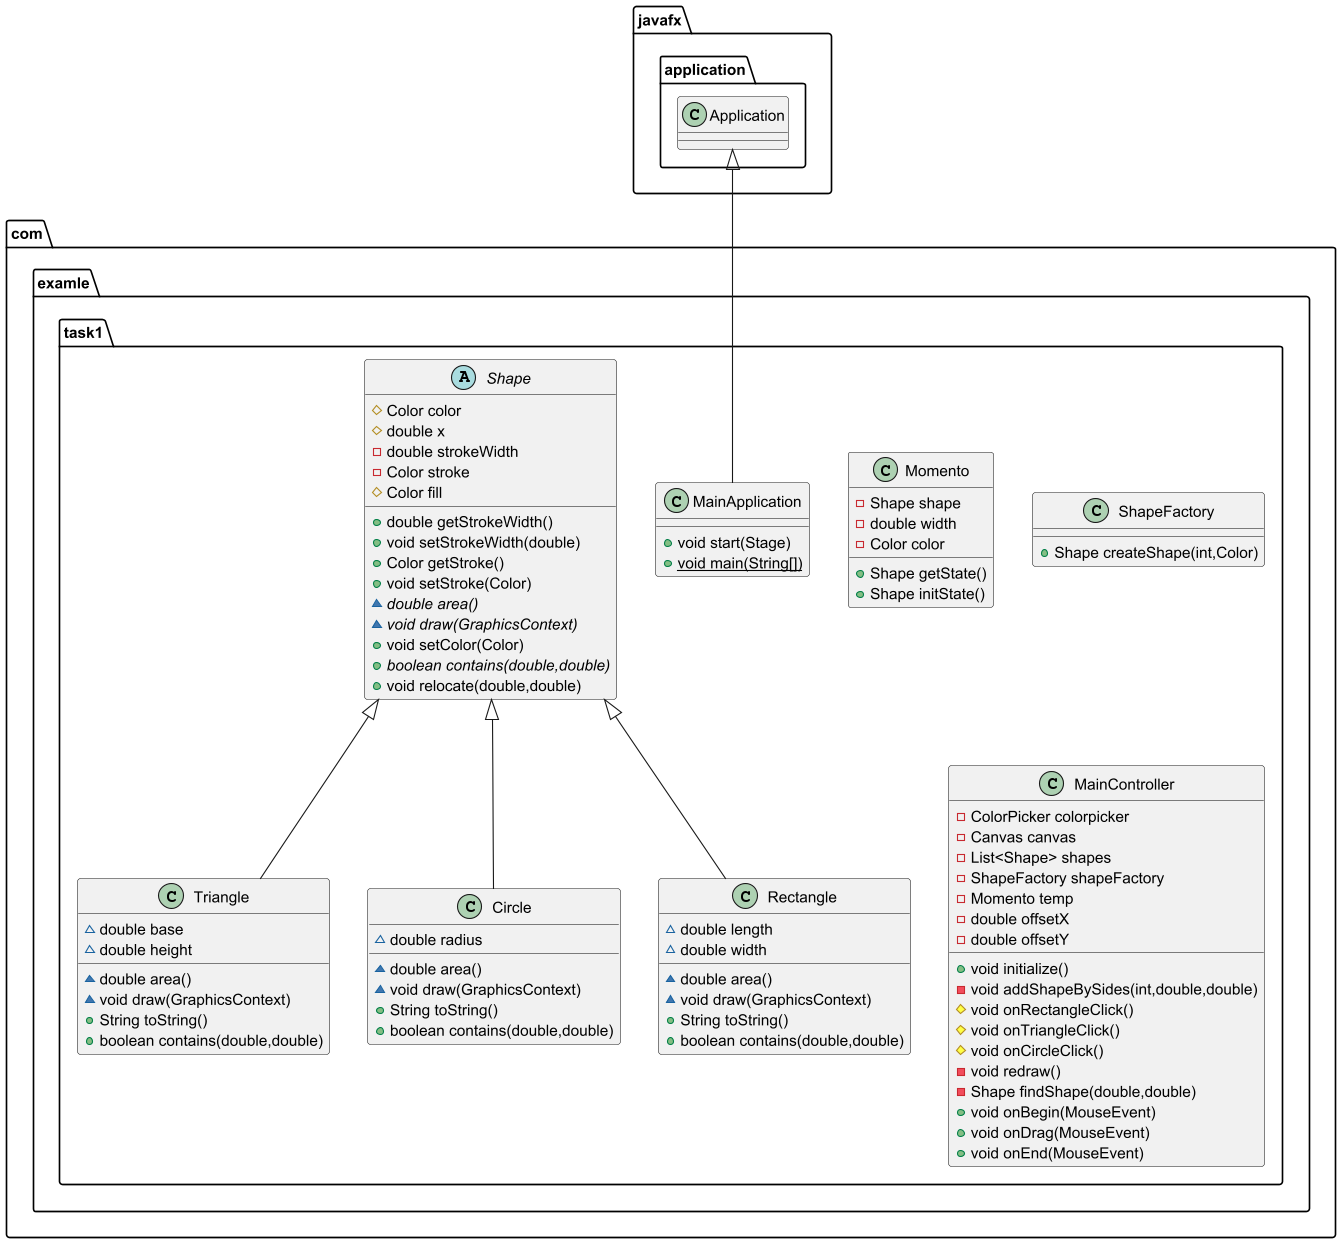

The diagram above was rendered by PlantUML. Its source (embedded in the PNG):
@startuml
class com.examle.task1.Triangle {
~ double base
~ double height
~ double area()
~ void draw(GraphicsContext)
+ String toString()
+ boolean contains(double,double)
}


class com.examle.task1.Momento {
- Shape shape
- double width
- Color color
+ Shape getState()
+ Shape initState()
}


class com.examle.task1.Circle {
~ double radius
~ double area()
~ void draw(GraphicsContext)
+ String toString()
+ boolean contains(double,double)
}


class com.examle.task1.MainApplication {
+ void start(Stage)
+ {static} void main(String[])
}

class com.examle.task1.ShapeFactory {
+ Shape createShape(int,Color)
}

abstract class com.examle.task1.Shape {
# Color color
# double x
- double strokeWidth
- Color stroke
# Color fill
+ double getStrokeWidth()
+ void setStrokeWidth(double)
+ Color getStroke()
+ void setStroke(Color)
~ {abstract}double area()
~ {abstract}void draw(GraphicsContext)
+ void setColor(Color)
+ {abstract}boolean contains(double,double)
+ void relocate(double,double)
}


class com.examle.task1.Rectangle {
~ double length
~ double width
~ double area()
~ void draw(GraphicsContext)
+ String toString()
+ boolean contains(double,double)
}


class com.examle.task1.MainController {
- ColorPicker colorpicker
- Canvas canvas
- List<Shape> shapes
- ShapeFactory shapeFactory
- Momento temp
- double offsetX
- double offsetY
+ void initialize()
- void addShapeBySides(int,double,double)
# void onRectangleClick()
# void onTriangleClick()
# void onCircleClick()
- void redraw()
- Shape findShape(double,double)
+ void onBegin(MouseEvent)
+ void onDrag(MouseEvent)
+ void onEnd(MouseEvent)
}




com.examle.task1.Shape <|-- com.examle.task1.Triangle
com.examle.task1.Shape <|-- com.examle.task1.Circle
javafx.application.Application <|-- com.examle.task1.MainApplication
com.examle.task1.Shape <|-- com.examle.task1.Rectangle
@enduml